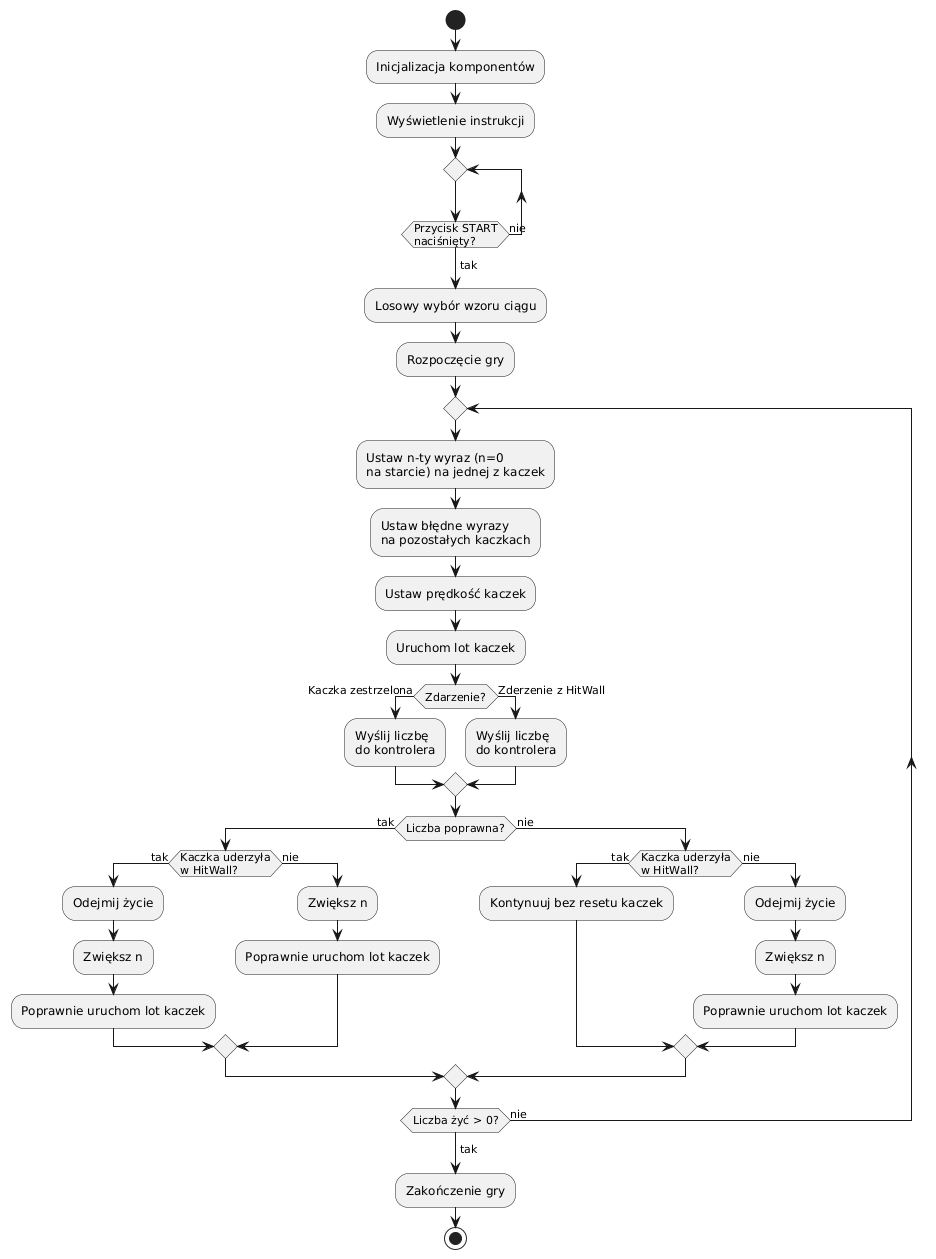

The diagram above was rendered by PlantUML. Its source (embedded in the PNG):
@startuml
start

:Inicjalizacja komponentów;
:Wyświetlenie instrukcji;

repeat
  note right: Czekaj na START
repeat while (Przycisk START\nnaciśnięty?) is (nie)
->tak;

:Losowy wybór wzoru ciągu;
:Rozpoczęcie gry;


repeat
  
  :Ustaw n-ty wyraz (n=0\nna starcie) na jednej z kaczek;
  :Ustaw błędne wyrazy\nna pozostałych kaczkach;
  :Ustaw prędkość kaczek;

  :Uruchom lot kaczek;

  if (Zdarzenie?) then (Kaczka zestrzelona)
    :Wyślij liczbę\ndo kontrolera;
  else (Zderzenie z HitWall)
    :Wyślij liczbę\ndo kontrolera;
  endif

  if (Liczba poprawna?) then (tak)
    if (Kaczka uderzyła\nw HitWall?) then (tak)
      :Odejmij życie;
      :Zwiększ n;
      :Poprawnie uruchom lot kaczek;
    else (nie)
      :Zwiększ n;
      :Poprawnie uruchom lot kaczek;
    endif
  else (nie)
    if (Kaczka uderzyła\nw HitWall?) then (tak)
      :Kontynuuj bez resetu kaczek;
    else (nie)
      :Odejmij życie;
      :Zwiększ n;
      :Poprawnie uruchom lot kaczek;
    endif
  endif

repeat while (Liczba żyć > 0?) is (nie)
->tak;

:Zakończenie gry;
stop
@enduml